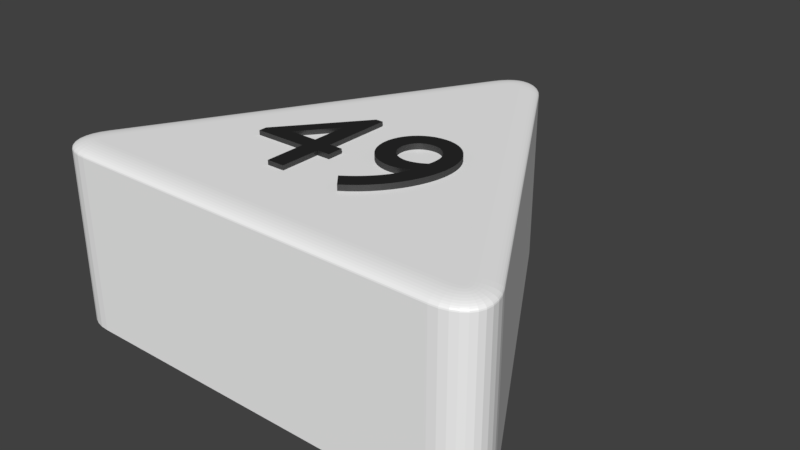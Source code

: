 # Source: dreieck_49_weiss.blend  (saved by Blender 2.79.0; exported with 4.5.12 LTS)
import bpy
from mathutils import Matrix  # noqa: F401  (used for matrix-valued properties, if any)

bpy.ops.wm.read_factory_settings(use_empty=True)
scene = bpy.context.scene
scene.name = 'Scene'

# ---- collections
col_collection_1 = bpy.data.collections.new('Collection 1'); scene.collection.children.link(col_collection_1)

# ---- materials (node trees are filled in below, after node groups)
mat_material_002 = bpy.data.materials.new('Material.002')
mat_material_002.alpha_threshold = 0.0
mat_material_002.roughness = 0.5
mat_material_001 = bpy.data.materials.new('Material.001')
mat_material_001.alpha_threshold = 0.0
mat_material_001.roughness = 0.5
mat_material_004 = bpy.data.materials.new('Material.004')
mat_material_004.alpha_threshold = 0.0
mat_material_004.roughness = 0.5

# ---- material node trees
mat_material_002.use_nodes = True; mat_material_002.node_tree.nodes.clear()
_N = mat_material_002.node_tree.nodes; _L = mat_material_002.node_tree.links
n0 = _N.new('ShaderNodeBsdfDiffuse'); n0.name = 'Diffuse BSDF'; n0.location = (10, 300)
n0.inputs[0].default_value = (1.0, 1.0, 1.0, 1.0)
n1 = _N.new('ShaderNodeOutputMaterial'); n1.name = 'Material Output'; n1.location = (383, 229)
n2 = _N.new('ShaderNodeBsdfAnisotropic'); n2.name = 'Glossy BSDF'; n2.location = (9, 167)
n2.distribution = 'GGX'
n2.inputs[1].default_value = 0.4472
n3 = _N.new('ShaderNodeMixShader'); n3.name = 'Mix Shader'; n3.location = (208, 244)
n3.inputs[0].default_value = 0.1
_L.new(n0.outputs[0], n3.inputs[1])
_L.new(n2.outputs[0], n3.inputs[2])
_L.new(n3.outputs[0], n1.inputs[0])
n1.is_active_output = True
mat_material_001.use_nodes = True; mat_material_001.node_tree.nodes.clear()
_N = mat_material_001.node_tree.nodes; _L = mat_material_001.node_tree.links
n0 = _N.new('ShaderNodeBsdfDiffuse'); n0.name = 'Diffuse BSDF'; n0.location = (-11, 313)
n0.inputs[0].default_value = (0.01298, 0.01298, 0.01298, 1.0)
n1 = _N.new('ShaderNodeOutputMaterial'); n1.name = 'Material Output'; n1.location = (543, 333)
n2 = _N.new('ShaderNodeMixShader'); n2.name = 'Mix Shader'; n2.location = (323, 311)
n2.inputs[0].default_value = 0.1
n3 = _N.new('ShaderNodeBsdfAnisotropic'); n3.name = 'Glossy BSDF'; n3.location = (-12, 164)
n3.distribution = 'GGX'
n3.inputs[1].default_value = 0.4472
_L.new(n0.outputs[0], n2.inputs[1])
_L.new(n2.outputs[0], n1.inputs[0])
_L.new(n3.outputs[0], n2.inputs[2])
n1.is_active_output = True
mat_material_004.use_nodes = True; mat_material_004.node_tree.nodes.clear()
_N = mat_material_004.node_tree.nodes; _L = mat_material_004.node_tree.links
n0 = _N.new('ShaderNodeBsdfDiffuse'); n0.name = 'Diffuse BSDF'; n0.location = (10, 300)
n0.inputs[0].default_value = (0.01298, 0.01298, 0.01298, 1.0)
n1 = _N.new('ShaderNodeOutputMaterial'); n1.name = 'Material Output'; n1.location = (383, 229)
n2 = _N.new('ShaderNodeBsdfAnisotropic'); n2.name = 'Glossy BSDF'; n2.location = (9, 167)
n2.distribution = 'GGX'
n2.inputs[1].default_value = 0.4472
n3 = _N.new('ShaderNodeMixShader'); n3.name = 'Mix Shader'; n3.location = (208, 244)
n3.inputs[0].default_value = 0.1
_L.new(n0.outputs[0], n3.inputs[1])
_L.new(n2.outputs[0], n3.inputs[2])
_L.new(n3.outputs[0], n1.inputs[0])
n1.is_active_output = True

# ---- world
world_world = bpy.data.worlds.new('World'); scene.world = world_world
world_world.color = (0.05088, 0.05088, 0.05088)
world_world.use_sun_shadow = False
world_world.sun_shadow_jitter_overblur = 0.0
world_world.cycles.sampling_method = 'MANUAL'

# ---- meshes
me_cylinder = bpy.data.meshes.new('Cylinder')
me_cylinder.from_pydata([(-0.1, 0.8268, -1.0), (0.1, 0.8268, -1.0), (-0.08313, 0.8518, -1.0), (-0.0642, 0.8718, -1.0), (-0.0437, 0.8866, -1.0), (-0.02212, 0.8955, -1.0), (-7.451e-09, 0.8985, -1.0), (0.02212, 0.8955, -1.0), (0.0437, 0.8866, -1.0), (0.0642, 0.8718, -1.0), (0.08313, 0.8518, -1.0), (0.766, -0.3268, -1.0), (0.666, -0.5, -1.0), (0.7792, -0.3539, -1.0), (0.7871, -0.3803, -1.0), (0.7896, -0.4054, -1.0), (0.7866, -0.4286, -1.0), (0.7782, -0.4493, -1.0), (0.7645, -0.4669, -1.0), (0.7459, -0.4811, -1.0), (0.7229, -0.4915, -1.0), (0.6961, -0.4979, -1.0), (-0.666, -0.5, -1.0), (-0.766, -0.3268, -1.0), (-0.6961, -0.4979, -1.0), (-0.7229, -0.4915, -1.0), (-0.7459, -0.4811, -1.0), (-0.7645, -0.4669, -1.0), (-0.7782, -0.4493, -1.0), (-0.7866, -0.4286, -1.0), (-0.7896, -0.4054, -1.0), (-0.7871, -0.3803, -1.0), (-0.7792, -0.3539, -1.0), (0.03214, 0.7843, 1.0), (0.1, 0.8268, 0.92), (0.04275, 0.791, 0.999), (0.05311, 0.7975, 0.9961), (0.06295, 0.8036, 0.9913), (0.07203, 0.8093, 0.9847), (0.08012, 0.8144, 0.9766), (0.08704, 0.8187, 0.967), (0.0926, 0.8222, 0.9563), (0.09668, 0.8247, 0.9447), (0.09916, 0.8263, 0.9325), (-0.03214, 0.7843, 1.0), (-0.1, 0.8268, 0.92), (-0.04275, 0.791, 0.999), (-0.05311, 0.7975, 0.9961), (-0.06295, 0.8036, 0.9913), (-0.07203, 0.8093, 0.9847), (-0.08012, 0.8144, 0.9766), (-0.08704, 0.8187, 0.967), (-0.0926, 0.8222, 0.9563), (-0.09668, 0.8247, 0.9447), (-0.09916, 0.8263, 0.9325), (0.02047, 0.8016, 1.0), (0.08313, 0.8518, 0.92), (0.03027, 0.8094, 0.999), (0.03983, 0.8171, 0.9961), (0.04891, 0.8244, 0.9913), (0.0573, 0.8311, 0.9847), (0.06477, 0.8371, 0.9766), (0.07116, 0.8422, 0.967), (0.0763, 0.8463, 0.9563), (0.08006, 0.8493, 0.9447), (0.08235, 0.8511, 0.9325), (0.01128, 0.8113, 1.0), (0.0642, 0.8718, 0.92), (0.01956, 0.8208, 0.999), (0.02764, 0.83, 0.9961), (0.03531, 0.8388, 0.9913), (0.04239, 0.8469, 0.9847), (0.0487, 0.8541, 0.9766), (0.0541, 0.8603, 0.967), (0.05844, 0.8652, 0.9563), (0.06161, 0.8689, 0.9447), (0.06355, 0.8711, 0.9325), (0.004518, 0.8162, 1.0), (0.0437, 0.8866, 0.92), (0.01065, 0.8272, 0.999), (0.01663, 0.8379, 0.9961), (0.02231, 0.8481, 0.9913), (0.02755, 0.8576, 0.9847), (0.03222, 0.8659, 0.9766), (0.03622, 0.8731, 0.967), (0.03943, 0.8789, 0.9563), (0.04178, 0.8831, 0.9447), (0.04322, 0.8857, 0.9325), (0.001011, 0.8177, 1.0), (0.02212, 0.8955, 0.92), (0.004314, 0.8298, 0.999), (0.007535, 0.8417, 0.9961), (0.0106, 0.853, 0.9913), (0.01342, 0.8634, 0.9847), (0.01594, 0.8727, 0.9766), (0.01809, 0.8807, 0.967), (0.01982, 0.887, 0.9563), (0.02109, 0.8917, 0.9447), (0.02186, 0.8946, 0.9325), (-1.397e-08, 0.8178, 1.0), (-7.451e-09, 0.8985, 0.92), (-1.298e-08, 0.8304, 0.999), (-1.199e-08, 0.8427, 0.9961), (-1.106e-08, 0.8545, 0.9913), (-1.024e-08, 0.8653, 0.9847), (-9.313e-09, 0.8749, 0.9766), (-8.615e-09, 0.8831, 0.967), (-8.149e-09, 0.8897, 0.9563), (-7.8e-09, 0.8946, 0.9447), (-7.567e-09, 0.8975, 0.9325), (-0.001011, 0.8177, 1.0), (-0.02212, 0.8955, 0.92), (-0.004314, 0.8298, 0.999), (-0.007535, 0.8417, 0.9961), (-0.0106, 0.853, 0.9913), (-0.01342, 0.8634, 0.9847), (-0.01594, 0.8727, 0.9766), (-0.01809, 0.8807, 0.967), (-0.01982, 0.887, 0.9563), (-0.02109, 0.8917, 0.9447), (-0.02186, 0.8946, 0.9325), (-0.004518, 0.8162, 1.0), (-0.0437, 0.8866, 0.92), (-0.01065, 0.8272, 0.999), (-0.01663, 0.8379, 0.9961), (-0.02231, 0.8481, 0.9913), (-0.02755, 0.8576, 0.9847), (-0.03222, 0.8659, 0.9766), (-0.03622, 0.8731, 0.967), (-0.03943, 0.8789, 0.9563), (-0.04178, 0.8831, 0.9447), (-0.04322, 0.8857, 0.9325), (-0.01128, 0.8113, 1.0), (-0.0642, 0.8718, 0.92), (-0.01956, 0.8208, 0.999), (-0.02764, 0.83, 0.9961), (-0.03531, 0.8388, 0.9913), (-0.04239, 0.8469, 0.9847), (-0.0487, 0.8541, 0.9766), (-0.0541, 0.8603, 0.967), (-0.05844, 0.8652, 0.9563), (-0.06161, 0.8689, 0.9447), (-0.06355, 0.8711, 0.9325), (-0.02047, 0.8016, 1.0), (-0.08313, 0.8518, 0.92), (-0.03027, 0.8094, 0.999), (-0.03983, 0.8171, 0.9961), (-0.04891, 0.8244, 0.9913), (-0.0573, 0.8311, 0.9847), (-0.06477, 0.8371, 0.9766), (-0.07116, 0.8422, 0.967), (-0.0763, 0.8463, 0.9563), (-0.08006, 0.8493, 0.9447), (-0.08235, 0.8511, 0.9325), (0.6632, -0.42, 1.0), (0.666, -0.5, 0.92), (0.6636, -0.4325, 0.999), (0.6641, -0.4447, 0.9961), (0.6645, -0.4563, 0.9913), (0.6649, -0.467, 0.9847), (0.6652, -0.4766, 0.9766), (0.6655, -0.4847, 0.967), (0.6657, -0.4913, 0.9563), (0.6659, -0.4961, 0.9447), (0.666, -0.499, 0.9325), (0.6953, -0.3643, 1.0), (0.766, -0.3268, 0.92), (0.7064, -0.3585, 0.999), (0.7172, -0.3527, 0.9961), (0.7274, -0.3473, 0.9913), (0.7369, -0.3423, 0.9847), (0.7453, -0.3378, 0.9766), (0.7525, -0.334, 0.967), (0.7583, -0.3309, 0.9563), (0.7626, -0.3286, 0.9447), (0.7652, -0.3273, 0.9325), (0.684, -0.4185, 1.0), (0.6961, -0.4979, 0.92), (0.6859, -0.4309, 0.999), (0.6877, -0.443, 0.9961), (0.6895, -0.4545, 0.9913), (0.6911, -0.4652, 0.9847), (0.6925, -0.4746, 0.9766), (0.6938, -0.4827, 0.967), (0.6948, -0.4892, 0.9563), (0.6955, -0.494, 0.9447), (0.6959, -0.4969, 0.9325), (0.697, -0.4154, 1.0), (0.7229, -0.4915, 0.92), (0.7011, -0.4273, 0.999), (0.705, -0.439, 0.9961), (0.7088, -0.45, 0.9913), (0.7122, -0.4602, 0.9847), (0.7153, -0.4692, 0.9766), (0.718, -0.477, 0.967), (0.7201, -0.4832, 0.9563), (0.7217, -0.4878, 0.9447), (0.7226, -0.4906, 0.9325), (0.7046, -0.412, 1.0), (0.7459, -0.4811, 0.92), (0.7111, -0.4228, 0.999), (0.7174, -0.4334, 0.9961), (0.7234, -0.4434, 0.9913), (0.7289, -0.4526, 0.9847), (0.7338, -0.4609, 0.9766), (0.738, -0.4679, 0.967), (0.7414, -0.4736, 0.9563), (0.7439, -0.4777, 0.9447), (0.7454, -0.4803, 0.9325), (0.7076, -0.4097, 1.0), (0.7645, -0.4669, 0.92), (0.7165, -0.4187, 0.999), (0.7252, -0.4274, 0.9961), (0.7334, -0.4357, 0.9913), (0.741, -0.4433, 0.9847), (0.7478, -0.4502, 0.9766), (0.7536, -0.456, 0.967), (0.7583, -0.4607, 0.9563), (0.7617, -0.4641, 0.9447), (0.7638, -0.4662, 0.9325), (0.7082, -0.4089, 1.0), (0.7782, -0.4493, 0.92), (0.7192, -0.4152, 0.999), (0.7298, -0.4214, 0.9961), (0.74, -0.4272, 0.9913), (0.7493, -0.4326, 0.9847), (0.7577, -0.4374, 0.9766), (0.7648, -0.4416, 0.967), (0.7705, -0.4449, 0.9563), (0.7747, -0.4473, 0.9447), (0.7773, -0.4488, 0.9325), (0.7086, -0.408, 1.0), (0.7866, -0.4286, 0.92), (0.7208, -0.4112, 0.999), (0.7327, -0.4143, 0.9961), (0.744, -0.4173, 0.9913), (0.7545, -0.4201, 0.9847), (0.7638, -0.4226, 0.9766), (0.7717, -0.4247, 0.967), (0.7781, -0.4264, 0.9563), (0.7828, -0.4276, 0.9447), (0.7856, -0.4283, 0.9325), (0.7091, -0.4042, 1.0), (0.7896, -0.4054, 0.92), (0.7217, -0.4044, 0.999), (0.734, -0.4046, 0.9961), (0.7457, -0.4048, 0.9913), (0.7564, -0.4049, 0.9847), (0.766, -0.4051, 0.9766), (0.7742, -0.4052, 0.967), (0.7809, -0.4053, 0.9563), (0.7857, -0.4054, 0.9447), (0.7886, -0.4054, 0.9325), (0.7083, -0.3959, 1.0), (0.7871, -0.3803, 0.92), (0.7206, -0.3935, 0.999), (0.7327, -0.3911, 0.9961), (0.7441, -0.3888, 0.9913), (0.7546, -0.3867, 0.9847), (0.764, -0.3849, 0.9766), (0.7721, -0.3833, 0.967), (0.7785, -0.382, 0.9563), (0.7833, -0.3811, 0.9447), (0.7862, -0.3805, 0.9325), (0.7044, -0.3831, 1.0), (0.7792, -0.3539, 0.92), (0.7161, -0.3785, 0.999), (0.7275, -0.3741, 0.9961), (0.7384, -0.3698, 0.9913), (0.7484, -0.3659, 0.9847), (0.7573, -0.3624, 0.9766), (0.7649, -0.3595, 0.967), (0.7711, -0.3571, 0.9563), (0.7755, -0.3553, 0.9447), (0.7783, -0.3542, 0.9325), (-0.6953, -0.3643, 1.0), (-0.766, -0.3268, 0.92), (-0.7064, -0.3585, 0.999), (-0.7172, -0.3527, 0.9961), (-0.7274, -0.3473, 0.9913), (-0.7369, -0.3423, 0.9847), (-0.7453, -0.3378, 0.9766), (-0.7525, -0.334, 0.967), (-0.7583, -0.3309, 0.9563), (-0.7626, -0.3286, 0.9447), (-0.7652, -0.3273, 0.9325), (-0.6632, -0.42, 1.0), (-0.666, -0.5, 0.92), (-0.6636, -0.4325, 0.999), (-0.6641, -0.4447, 0.9961), (-0.6645, -0.4563, 0.9913), (-0.6649, -0.467, 0.9847), (-0.6652, -0.4766, 0.9766), (-0.6655, -0.4847, 0.967), (-0.6657, -0.4913, 0.9563), (-0.6659, -0.4961, 0.9447), (-0.666, -0.499, 0.9325), (-0.7044, -0.3831, 1.0), (-0.7792, -0.3539, 0.92), (-0.7161, -0.3785, 0.999), (-0.7275, -0.3741, 0.9961), (-0.7384, -0.3698, 0.9913), (-0.7484, -0.3659, 0.9847), (-0.7573, -0.3624, 0.9766), (-0.7649, -0.3595, 0.967), (-0.7711, -0.3571, 0.9563), (-0.7755, -0.3553, 0.9447), (-0.7783, -0.3542, 0.9325), (-0.7083, -0.3959, 1.0), (-0.7871, -0.3803, 0.92), (-0.7206, -0.3935, 0.999), (-0.7327, -0.3911, 0.9961), (-0.7441, -0.3888, 0.9913), (-0.7546, -0.3867, 0.9847), (-0.764, -0.3849, 0.9766), (-0.7721, -0.3833, 0.967), (-0.7785, -0.382, 0.9563), (-0.7833, -0.3811, 0.9447), (-0.7862, -0.3805, 0.9325), (-0.7091, -0.4042, 1.0), (-0.7896, -0.4054, 0.92), (-0.7217, -0.4044, 0.999), (-0.734, -0.4046, 0.9961), (-0.7457, -0.4048, 0.9913), (-0.7564, -0.4049, 0.9847), (-0.766, -0.4051, 0.9766), (-0.7742, -0.4052, 0.967), (-0.7809, -0.4053, 0.9563), (-0.7857, -0.4054, 0.9447), (-0.7886, -0.4054, 0.9325), (-0.7086, -0.408, 1.0), (-0.7866, -0.4286, 0.92), (-0.7208, -0.4112, 0.999), (-0.7327, -0.4143, 0.9961), (-0.744, -0.4173, 0.9913), (-0.7545, -0.4201, 0.9847), (-0.7638, -0.4226, 0.9766), (-0.7717, -0.4247, 0.967), (-0.7781, -0.4264, 0.9563), (-0.7828, -0.4276, 0.9447), (-0.7856, -0.4283, 0.9325), (-0.7082, -0.4089, 1.0), (-0.7782, -0.4493, 0.92), (-0.7192, -0.4152, 0.999), (-0.7298, -0.4214, 0.9961), (-0.74, -0.4272, 0.9913), (-0.7493, -0.4326, 0.9847), (-0.7577, -0.4374, 0.9766), (-0.7648, -0.4416, 0.967), (-0.7705, -0.4449, 0.9563), (-0.7747, -0.4473, 0.9447), (-0.7773, -0.4488, 0.9325), (-0.7076, -0.4097, 1.0), (-0.7645, -0.4669, 0.92), (-0.7165, -0.4187, 0.999), (-0.7252, -0.4274, 0.9961), (-0.7334, -0.4357, 0.9913), (-0.741, -0.4433, 0.9847), (-0.7478, -0.4502, 0.9766), (-0.7536, -0.456, 0.967), (-0.7583, -0.4607, 0.9563), (-0.7617, -0.4641, 0.9447), (-0.7638, -0.4662, 0.9325), (-0.7046, -0.412, 1.0), (-0.7459, -0.4811, 0.92), (-0.7111, -0.4228, 0.999), (-0.7174, -0.4334, 0.9961), (-0.7234, -0.4434, 0.9913), (-0.7289, -0.4526, 0.9847), (-0.7338, -0.4609, 0.9766), (-0.738, -0.4679, 0.967), (-0.7414, -0.4736, 0.9563), (-0.7439, -0.4777, 0.9447), (-0.7454, -0.4803, 0.9325), (-0.697, -0.4154, 1.0), (-0.7229, -0.4915, 0.92), (-0.7011, -0.4273, 0.999), (-0.705, -0.439, 0.9961), (-0.7088, -0.45, 0.9913), (-0.7122, -0.4602, 0.9847), (-0.7153, -0.4692, 0.9766), (-0.718, -0.477, 0.967), (-0.7201, -0.4832, 0.9563), (-0.7217, -0.4878, 0.9447), (-0.7226, -0.4906, 0.9325), (-0.684, -0.4185, 1.0), (-0.6961, -0.4979, 0.92), (-0.6859, -0.4309, 0.999), (-0.6877, -0.443, 0.9961), (-0.6895, -0.4545, 0.9913), (-0.6911, -0.4652, 0.9847), (-0.6925, -0.4746, 0.9766), (-0.6938, -0.4827, 0.967), (-0.6948, -0.4892, 0.9563), (-0.6955, -0.494, 0.9447), (-0.6959, -0.4969, 0.9325), (0.1197, -0.2178, 1.062), (0.1446, -0.2009, 1.062), (0.1682, -0.1819, 1.062), (0.1903, -0.1611, 1.062), (0.2107, -0.1385, 1.062), (0.2292, -0.1146, 1.062), (0.2458, -0.08952, 1.062), (0.2602, -0.06356, 1.062), (0.2723, -0.03695, 1.062), (0.282, -0.00995, 1.062), (0.2892, 0.01719, 1.062), (0.2935, 0.04422, 1.062), (0.295, 0.07088, 1.062), (0.2938, 0.09324, 1.062), (0.2904, 0.1145, 1.062), (0.2847, 0.1344, 1.062), (0.277, 0.1529, 1.062), (0.2673, 0.1698, 1.062), (0.2558, 0.1849, 1.062), (0.2427, 0.1981, 1.062), (0.228, 0.2093, 1.062), (0.2119, 0.2182, 1.062), (0.1944, 0.2248, 1.062), (0.1758, 0.2289, 1.062), (0.1562, 0.2302, 1.062), (0.1366, 0.2289, 1.062), (0.1183, 0.2252, 1.062), (0.1013, 0.2191, 1.062), (0.08581, 0.2111, 1.062), (0.07179, 0.2012, 1.062), (0.05936, 0.1898, 1.062), (0.04861, 0.1771, 1.062), (0.03963, 0.1632, 1.062), (0.0325, 0.1484, 1.062), (0.0273, 0.133, 1.062), (0.02412, 0.1171, 1.062), (0.02304, 0.101, 1.062), (0.02415, 0.08353, 1.062), (0.02739, 0.06686, 1.062), (0.03262, 0.05109, 1.062), (0.0397, 0.03637, 1.062), (0.0485, 0.02284, 1.062), (0.05888, 0.01064, 1.062), (0.0707, -7.595e-05, 1.062), (0.08382, -0.009167, 1.062), (0.0981, -0.01649, 1.062), (0.1134, -0.0219, 1.062), (0.1296, -0.02525, 1.062), (0.1466, -0.0264, 1.062), (0.1524, -0.02625, 1.062), (0.1583, -0.02583, 1.062), (0.1642, -0.02512, 1.062), (0.1701, -0.02415, 1.062), (0.176, -0.02292, 1.062), (0.1819, -0.02144, 1.062), (0.1877, -0.01972, 1.062), (0.1934, -0.01777, 1.062), (0.1989, -0.0156, 1.062), (0.2043, -0.01321, 1.062), (0.2095, -0.01063, 1.062), (0.2144, -0.00784, 1.062), (0.2106, -0.02171, 1.062), (0.2054, -0.03575, 1.062), (0.1988, -0.04991, 1.062), (0.1908, -0.06411, 1.062), (0.1815, -0.0783, 1.062), (0.1709, -0.0924, 1.062), (0.159, -0.1064, 1.062), (0.1458, -0.1201, 1.062), (0.1314, -0.1336, 1.062), (0.1159, -0.1467, 1.062), (0.09913, -0.1594, 1.062), (0.08128, -0.1717, 1.062), (0.08576, 0.1016, 1.062), (0.08638, 0.1114, 1.062), (0.08818, 0.1207, 1.062), (0.09111, 0.1294, 1.062), (0.0951, 0.1374, 1.062), (0.1001, 0.1447, 1.062), (0.106, 0.1513, 1.062), (0.1128, 0.157, 1.062), (0.1204, 0.1618, 1.062), (0.1287, 0.1656, 1.062), (0.1377, 0.1684, 1.062), (0.1473, 0.1701, 1.062), (0.1574, 0.1707, 1.062), (0.1673, 0.17, 1.062), (0.1768, 0.1678, 1.062), (0.1859, 0.1644, 1.062), (0.1943, 0.1597, 1.062), (0.202, 0.1539, 1.062), (0.209, 0.1472, 1.062), (0.2152, 0.1396, 1.062), (0.2204, 0.1312, 1.062), (0.2247, 0.1221, 1.062), (0.2278, 0.1125, 1.062), (0.2297, 0.1024, 1.062), (0.2304, 0.092, 1.062), (0.2304, 0.08932, 1.062), (0.2304, 0.08668, 1.062), (0.2304, 0.08407, 1.062), (0.2303, 0.08145, 1.062), (0.2302, 0.0788, 1.062), (0.23, 0.07608, 1.062), (0.2298, 0.07327, 1.062), (0.2295, 0.07033, 1.062), (0.2291, 0.06725, 1.062), (0.2285, 0.06399, 1.062), (0.2279, 0.06051, 1.062), (0.2272, 0.0568, 1.062), (0.2213, 0.05284, 1.062), (0.2153, 0.04927, 1.062), (0.2093, 0.04608, 1.062), (0.2034, 0.04327, 1.062), (0.1975, 0.04081, 1.062), (0.1917, 0.03872, 1.062), (0.186, 0.03697, 1.062), (0.1804, 0.03556, 1.062), (0.175, 0.03448, 1.062), (0.1698, 0.03372, 1.062), (0.1648, 0.03327, 1.062), (0.16, 0.03312, 1.062), (0.1499, 0.03375, 1.062), (0.1403, 0.03557, 1.062), (0.1311, 0.03851, 1.062), (0.1225, 0.04248, 1.062), (0.1147, 0.04741, 1.062), (0.1075, 0.0532, 1.062), (0.1012, 0.05978, 1.062), (0.09591, 0.06706, 1.062), (0.0916, 0.07497, 1.062), (0.08841, 0.08342, 1.062), (0.08644, 0.09232, 1.062), (0.1197, -0.2178, 0.9375), (0.1446, -0.2009, 0.9375), (0.1682, -0.1819, 0.9375), (0.1903, -0.1611, 0.9375), (0.2107, -0.1385, 0.9375), (0.2292, -0.1146, 0.9375), (0.2458, -0.08952, 0.9375), (0.2602, -0.06356, 0.9375), (0.2723, -0.03695, 0.9375), (0.282, -0.00995, 0.9375), (0.2892, 0.01719, 0.9375), (0.2935, 0.04422, 0.9375), (0.295, 0.07088, 0.9375), (0.2938, 0.09324, 0.9375), (0.2904, 0.1145, 0.9375), (0.2847, 0.1344, 0.9375), (0.277, 0.1529, 0.9375), (0.2673, 0.1698, 0.9375), (0.2558, 0.1849, 0.9375), (0.2427, 0.1981, 0.9375), (0.228, 0.2093, 0.9375), (0.2119, 0.2182, 0.9375), (0.1944, 0.2248, 0.9375), (0.1758, 0.2289, 0.9375), (0.1562, 0.2302, 0.9375), (0.1366, 0.2289, 0.9375), (0.1183, 0.2252, 0.9375), (0.1013, 0.2191, 0.9375), (0.08581, 0.2111, 0.9375), (0.07179, 0.2012, 0.9375), (0.05936, 0.1898, 0.9375), (0.04861, 0.1771, 0.9375), (0.03963, 0.1632, 0.9375), (0.0325, 0.1484, 0.9375), (0.0273, 0.133, 0.9375), (0.02412, 0.1171, 0.9375), (0.02304, 0.101, 0.9375), (0.02415, 0.08353, 0.9375), (0.02739, 0.06686, 0.9375), (0.03262, 0.05109, 0.9375), (0.0397, 0.03637, 0.9375), (0.0485, 0.02284, 0.9375), (0.05888, 0.01064, 0.9375), (0.0707, -7.595e-05, 0.9375), (0.08382, -0.009167, 0.9375), (0.0981, -0.01649, 0.9375), (0.1134, -0.0219, 0.9375), (0.1296, -0.02525, 0.9375), (0.1466, -0.0264, 0.9375), (0.1524, -0.02625, 0.9375), (0.1583, -0.02583, 0.9375), (0.1642, -0.02512, 0.9375), (0.1701, -0.02415, 0.9375), (0.176, -0.02292, 0.9375), (0.1819, -0.02144, 0.9375), (0.1877, -0.01972, 0.9375), (0.1934, -0.01777, 0.9375), (0.1989, -0.0156, 0.9375), (0.2043, -0.01321, 0.9375), (0.2095, -0.01063, 0.9375), (0.2144, -0.00784, 0.9375), (0.2106, -0.02171, 0.9375), (0.2054, -0.03575, 0.9375), (0.1988, -0.04991, 0.9375), (0.1908, -0.06411, 0.9375), (0.1815, -0.0783, 0.9375), (0.1709, -0.0924, 0.9375), (0.159, -0.1064, 0.9375), (0.1458, -0.1201, 0.9375), (0.1314, -0.1336, 0.9375), (0.1159, -0.1467, 0.9375), (0.09913, -0.1594, 0.9375), (0.08128, -0.1717, 0.9375), (0.08576, 0.1016, 0.9375), (0.08638, 0.1114, 0.9375), (0.08818, 0.1207, 0.9375), (0.09111, 0.1294, 0.9375), (0.0951, 0.1374, 0.9375), (0.1001, 0.1447, 0.9375), (0.106, 0.1513, 0.9375), (0.1128, 0.157, 0.9375), (0.1204, 0.1618, 0.9375), (0.1287, 0.1656, 0.9375), (0.1377, 0.1684, 0.9375), (0.1473, 0.1701, 0.9375), (0.1574, 0.1707, 0.9375), (0.1673, 0.17, 0.9375), (0.1768, 0.1678, 0.9375), (0.1859, 0.1644, 0.9375), (0.1943, 0.1597, 0.9375), (0.202, 0.1539, 0.9375), (0.209, 0.1472, 0.9375), (0.2152, 0.1396, 0.9375), (0.2204, 0.1312, 0.9375), (0.2247, 0.1221, 0.9375), (0.2278, 0.1125, 0.9375), (0.2297, 0.1024, 0.9375), (0.2304, 0.092, 0.9375), (0.2304, 0.08932, 0.9375), (0.2304, 0.08668, 0.9375), (0.2304, 0.08407, 0.9375), (0.2303, 0.08145, 0.9375), (0.2302, 0.0788, 0.9375), (0.23, 0.07608, 0.9375), (0.2298, 0.07327, 0.9375), (0.2295, 0.07033, 0.9375), (0.2291, 0.06725, 0.9375), (0.2285, 0.06399, 0.9375), (0.2279, 0.06051, 0.9375), (0.2272, 0.0568, 0.9375), (0.2213, 0.05284, 0.9375), (0.2153, 0.04927, 0.9375), (0.2093, 0.04608, 0.9375), (0.2034, 0.04327, 0.9375), (0.1975, 0.04081, 0.9375), (0.1917, 0.03872, 0.9375), (0.186, 0.03697, 0.9375), (0.1804, 0.03556, 0.9375), (0.175, 0.03448, 0.9375), (0.1698, 0.03372, 0.9375), (0.1648, 0.03327, 0.9375), (0.16, 0.03312, 0.9375), (0.1499, 0.03375, 0.9375), (0.1403, 0.03557, 0.9375), (0.1311, 0.03851, 0.9375), (0.1225, 0.04248, 0.9375), (0.1147, 0.04741, 0.9375), (0.1075, 0.0532, 0.9375), (0.1012, 0.05978, 0.9375), (0.09591, 0.06706, 0.9375), (0.0916, 0.07497, 0.9375), (0.08841, 0.08342, 0.9375), (0.08644, 0.09232, 0.9375), (-0.09364, 0.226, 1.05), (-0.1205, 0.226, 1.05), (-0.3413, -0.04405, 1.05), (-0.3413, -0.07285, 1.05), (-0.1564, -0.07285, 1.05), (-0.1564, -0.2162, 1.05), (-0.09364, -0.2162, 1.05), (-0.09364, -0.07285, 1.05), (-0.04692, -0.07285, 1.05), (-0.04692, -0.01653, 1.05), (-0.09364, -0.01653, 1.05), (-0.1576, 0.1076, 1.05), (-0.1564, 0.1076, 1.05), (-0.1564, -0.01653, 1.05), (-0.2575, -0.01653, 1.05), (-0.09364, 0.226, 0.95), (-0.1205, 0.226, 0.95), (-0.3413, -0.04405, 0.95), (-0.3413, -0.07285, 0.95), (-0.1564, -0.07285, 0.95), (-0.1564, -0.2162, 0.95), (-0.09364, -0.2162, 0.95), (-0.09364, -0.07285, 0.95), (-0.04692, -0.07285, 0.95), (-0.04692, -0.01653, 0.95), (-0.09364, -0.01653, 0.95), (-0.1576, 0.1076, 0.95), (-0.1564, 0.1076, 0.95), (-0.1564, -0.01653, 0.95), (-0.2575, -0.01653, 0.95)], [], [(9, 67, 56, 10), (265, 13, 11, 166), (0, 45, 144, 2), (154, 176, 187, 198, 209, 220, 231, 242, 253, 264, 165, 33, 55, 66, 77, 88, 99, 110, 121, 132, 143, 44, 275, 297, 308, 319, 330, 341, 352, 363, 374, 385, 286), (23, 276, 45, 0), (155, 12, 21, 177), (2, 144, 133, 3), (3, 133, 122, 4), (4, 122, 111, 5), (5, 111, 100, 6), (6, 100, 89, 7), (7, 89, 78, 8), (8, 78, 67, 9), (1, 34, 166, 11), (12, 155, 287, 22), (188, 20, 19, 199), (199, 19, 18, 210), (210, 18, 17, 221), (221, 17, 16, 232), (232, 16, 15, 243), (243, 15, 14, 254), (254, 14, 13, 265), (276, 23, 32, 298), (177, 21, 20, 188), (386, 24, 22, 287), (309, 31, 30, 320), (320, 30, 29, 331), (331, 29, 28, 342), (342, 28, 27, 353), (353, 27, 26, 364), (364, 26, 25, 375), (375, 25, 24, 386), (298, 32, 31, 309), (0, 2, 3, 4, 5, 6, 7, 8, 9, 10, 1, 11, 13, 14, 15, 16, 17, 18, 19, 20, 21, 12, 22, 24, 25, 26, 27, 28, 29, 30, 31, 32, 23), (44, 143, 145, 46), (46, 145, 146, 47), (47, 146, 147, 48), (48, 147, 148, 49), (49, 148, 149, 50), (50, 149, 150, 51), (51, 150, 151, 52), (52, 151, 152, 53), (53, 152, 153, 54), (54, 153, 144, 45), (143, 132, 134, 145), (145, 134, 135, 146), (146, 135, 136, 147), (147, 136, 137, 148), (148, 137, 138, 149), (149, 138, 139, 150), (150, 139, 140, 151), (151, 140, 141, 152), (152, 141, 142, 153), (153, 142, 133, 144), (132, 121, 123, 134), (134, 123, 124, 135), (135, 124, 125, 136), (136, 125, 126, 137), (137, 126, 127, 138), (138, 127, 128, 139), (139, 128, 129, 140), (140, 129, 130, 141), (141, 130, 131, 142), (142, 131, 122, 133), (121, 110, 112, 123), (123, 112, 113, 124), (124, 113, 114, 125), (125, 114, 115, 126), (126, 115, 116, 127), (127, 116, 117, 128), (128, 117, 118, 129), (129, 118, 119, 130), (130, 119, 120, 131), (131, 120, 111, 122), (110, 99, 101, 112), (112, 101, 102, 113), (113, 102, 103, 114), (114, 103, 104, 115), (115, 104, 105, 116), (116, 105, 106, 117), (117, 106, 107, 118), (118, 107, 108, 119), (119, 108, 109, 120), (120, 109, 100, 111), (99, 88, 90, 101), (101, 90, 91, 102), (102, 91, 92, 103), (103, 92, 93, 104), (104, 93, 94, 105), (105, 94, 95, 106), (106, 95, 96, 107), (107, 96, 97, 108), (108, 97, 98, 109), (109, 98, 89, 100), (88, 77, 79, 90), (90, 79, 80, 91), (91, 80, 81, 92), (92, 81, 82, 93), (93, 82, 83, 94), (94, 83, 84, 95), (95, 84, 85, 96), (96, 85, 86, 97), (97, 86, 87, 98), (98, 87, 78, 89), (77, 66, 68, 79), (79, 68, 69, 80), (80, 69, 70, 81), (81, 70, 71, 82), (82, 71, 72, 83), (83, 72, 73, 84), (84, 73, 74, 85), (85, 74, 75, 86), (86, 75, 76, 87), (87, 76, 67, 78), (66, 55, 57, 68), (68, 57, 58, 69), (69, 58, 59, 70), (70, 59, 60, 71), (71, 60, 61, 72), (72, 61, 62, 73), (73, 62, 63, 74), (74, 63, 64, 75), (75, 64, 65, 76), (76, 65, 56, 67), (55, 33, 35, 57), (57, 35, 36, 58), (58, 36, 37, 59), (59, 37, 38, 60), (60, 38, 39, 61), (61, 39, 40, 62), (62, 40, 41, 63), (63, 41, 42, 64), (64, 42, 43, 65), (65, 43, 34, 56), (176, 154, 156, 178), (178, 156, 157, 179), (179, 157, 158, 180), (180, 158, 159, 181), (181, 159, 160, 182), (182, 160, 161, 183), (183, 161, 162, 184), (184, 162, 163, 185), (185, 163, 164, 186), (186, 164, 155, 177), (187, 176, 178, 189), (189, 178, 179, 190), (190, 179, 180, 191), (191, 180, 181, 192), (192, 181, 182, 193), (193, 182, 183, 194), (194, 183, 184, 195), (195, 184, 185, 196), (196, 185, 186, 197), (197, 186, 177, 188), (198, 187, 189, 200), (200, 189, 190, 201), (201, 190, 191, 202), (202, 191, 192, 203), (203, 192, 193, 204), (204, 193, 194, 205), (205, 194, 195, 206), (206, 195, 196, 207), (207, 196, 197, 208), (208, 197, 188, 199), (209, 198, 200, 211), (211, 200, 201, 212), (212, 201, 202, 213), (213, 202, 203, 214), (214, 203, 204, 215), (215, 204, 205, 216), (216, 205, 206, 217), (217, 206, 207, 218), (218, 207, 208, 219), (219, 208, 199, 210), (220, 209, 211, 222), (222, 211, 212, 223), (223, 212, 213, 224), (224, 213, 214, 225), (225, 214, 215, 226), (226, 215, 216, 227), (227, 216, 217, 228), (228, 217, 218, 229), (229, 218, 219, 230), (230, 219, 210, 221), (231, 220, 222, 233), (233, 222, 223, 234), (234, 223, 224, 235), (235, 224, 225, 236), (236, 225, 226, 237), (237, 226, 227, 238), (238, 227, 228, 239), (239, 228, 229, 240), (240, 229, 230, 241), (241, 230, 221, 232), (242, 231, 233, 244), (244, 233, 234, 245), (245, 234, 235, 246), (246, 235, 236, 247), (247, 236, 237, 248), (248, 237, 238, 249), (249, 238, 239, 250), (250, 239, 240, 251), (251, 240, 241, 252), (252, 241, 232, 243), (253, 242, 244, 255), (255, 244, 245, 256), (256, 245, 246, 257), (257, 246, 247, 258), (258, 247, 248, 259), (259, 248, 249, 260), (260, 249, 250, 261), (261, 250, 251, 262), (262, 251, 252, 263), (263, 252, 243, 254), (264, 253, 255, 266), (266, 255, 256, 267), (267, 256, 257, 268), (268, 257, 258, 269), (269, 258, 259, 270), (270, 259, 260, 271), (271, 260, 261, 272), (272, 261, 262, 273), (273, 262, 263, 274), (274, 263, 254, 265), (165, 264, 266, 167), (167, 266, 267, 168), (168, 267, 268, 169), (169, 268, 269, 170), (170, 269, 270, 171), (171, 270, 271, 172), (172, 271, 272, 173), (173, 272, 273, 174), (174, 273, 274, 175), (175, 274, 265, 166), (297, 275, 277, 299), (299, 277, 278, 300), (300, 278, 279, 301), (301, 279, 280, 302), (302, 280, 281, 303), (303, 281, 282, 304), (304, 282, 283, 305), (305, 283, 284, 306), (306, 284, 285, 307), (307, 285, 276, 298), (308, 297, 299, 310), (310, 299, 300, 311), (311, 300, 301, 312), (312, 301, 302, 313), (313, 302, 303, 314), (314, 303, 304, 315), (315, 304, 305, 316), (316, 305, 306, 317), (317, 306, 307, 318), (318, 307, 298, 309), (319, 308, 310, 321), (321, 310, 311, 322), (322, 311, 312, 323), (323, 312, 313, 324), (324, 313, 314, 325), (325, 314, 315, 326), (326, 315, 316, 327), (327, 316, 317, 328), (328, 317, 318, 329), (329, 318, 309, 320), (330, 319, 321, 332), (332, 321, 322, 333), (333, 322, 323, 334), (334, 323, 324, 335), (335, 324, 325, 336), (336, 325, 326, 337), (337, 326, 327, 338), (338, 327, 328, 339), (339, 328, 329, 340), (340, 329, 320, 331), (341, 330, 332, 343), (343, 332, 333, 344), (344, 333, 334, 345), (345, 334, 335, 346), (346, 335, 336, 347), (347, 336, 337, 348), (348, 337, 338, 349), (349, 338, 339, 350), (350, 339, 340, 351), (351, 340, 331, 342), (352, 341, 343, 354), (354, 343, 344, 355), (355, 344, 345, 356), (356, 345, 346, 357), (357, 346, 347, 358), (358, 347, 348, 359), (359, 348, 349, 360), (360, 349, 350, 361), (361, 350, 351, 362), (362, 351, 342, 353), (363, 352, 354, 365), (365, 354, 355, 366), (366, 355, 356, 367), (367, 356, 357, 368), (368, 357, 358, 369), (369, 358, 359, 370), (370, 359, 360, 371), (371, 360, 361, 372), (372, 361, 362, 373), (373, 362, 353, 364), (374, 363, 365, 376), (376, 365, 366, 377), (377, 366, 367, 378), (378, 367, 368, 379), (379, 368, 369, 380), (380, 369, 370, 381), (381, 370, 371, 382), (382, 371, 372, 383), (383, 372, 373, 384), (384, 373, 364, 375), (385, 374, 376, 387), (387, 376, 377, 388), (388, 377, 378, 389), (389, 378, 379, 390), (390, 379, 380, 391), (391, 380, 381, 392), (392, 381, 382, 393), (393, 382, 383, 394), (394, 383, 384, 395), (395, 384, 375, 386), (286, 385, 387, 288), (288, 387, 388, 289), (289, 388, 389, 290), (290, 389, 390, 291), (291, 390, 391, 292), (292, 391, 392, 293), (293, 392, 393, 294), (294, 393, 394, 295), (295, 394, 395, 296), (296, 395, 386, 287), (33, 165, 167, 35), (35, 167, 168, 36), (36, 168, 169, 37), (37, 169, 170, 38), (38, 170, 171, 39), (39, 171, 172, 40), (40, 172, 173, 41), (41, 173, 174, 42), (42, 174, 175, 43), (43, 175, 166, 34), (275, 44, 46, 277), (277, 46, 47, 278), (278, 47, 48, 279), (279, 48, 49, 280), (280, 49, 50, 281), (281, 50, 51, 282), (282, 51, 52, 283), (283, 52, 53, 284), (284, 53, 54, 285), (285, 54, 45, 276), (287, 155, 164, 296), (296, 164, 163, 295), (295, 163, 162, 294), (294, 162, 161, 293), (293, 161, 160, 292), (292, 160, 159, 291), (291, 159, 158, 290), (290, 158, 157, 289), (289, 157, 156, 288), (288, 156, 154, 286), (10, 56, 34, 1), (421, 419, 420), (422, 419, 421), (422, 418, 419), (423, 418, 422), (423, 417, 418), (424, 417, 423), (424, 416, 417), (425, 416, 424), (425, 415, 416), (426, 415, 425), (426, 414, 415), (427, 414, 426), (427, 413, 414), (428, 480, 427), (480, 481, 427), (481, 413, 427), (482, 413, 481), (428, 479, 480), (483, 413, 482), (483, 412, 413), (428, 478, 479), (484, 412, 483), (428, 477, 478), (485, 412, 484), (429, 477, 428), (429, 476, 477), (486, 412, 485), (429, 475, 476), (487, 412, 486), (487, 411, 412), (429, 474, 475), (430, 474, 429), (488, 411, 487), (430, 473, 474), (489, 411, 488), (430, 472, 473), (489, 410, 411), (431, 472, 430), (490, 410, 489), (431, 471, 472), (491, 410, 490), (431, 470, 471), (432, 470, 431), (491, 409, 410), (492, 409, 491), (432, 469, 470), (493, 409, 492), (432, 528, 469), (433, 528, 432), (493, 408, 409), (433, 527, 528), (494, 408, 493), (495, 408, 494), (496, 408, 495), (497, 408, 496), (434, 527, 433), (434, 526, 527), (498, 408, 497), (499, 408, 498), (500, 408, 499), (434, 525, 526), (501, 408, 500), (501, 407, 408), (502, 407, 501), (503, 407, 502), (434, 524, 525), (435, 524, 434), (504, 407, 503), (505, 407, 504), (435, 523, 524), (506, 407, 505), (435, 522, 523), (507, 407, 506), (436, 522, 435), (508, 407, 507), (436, 521, 522), (509, 407, 508), (509, 406, 407), (510, 406, 509), (436, 520, 521), (511, 406, 510), (512, 406, 511), (436, 519, 520), (513, 406, 512), (437, 519, 436), (437, 518, 519), (514, 406, 513), (515, 406, 514), (437, 517, 518), (516, 406, 515), (517, 406, 516), (437, 406, 517), (438, 406, 437), (438, 405, 406), (439, 405, 438), (440, 456, 439), (456, 405, 439), (440, 455, 456), (457, 405, 456), (441, 455, 440), (457, 404, 405), (441, 454, 455), (441, 453, 454), (441, 452, 453), (442, 452, 441), (442, 451, 452), (442, 450, 451), (442, 449, 450), (458, 404, 457), (443, 449, 442), (443, 448, 449), (443, 447, 448), (443, 446, 447), (444, 446, 443), (444, 445, 446), (459, 404, 458), (459, 403, 404), (460, 403, 459), (460, 402, 403), (461, 402, 460), (462, 402, 461), (462, 401, 402), (463, 401, 462), (464, 401, 463), (464, 400, 401), (465, 400, 464), (466, 400, 465), (466, 399, 400), (467, 399, 466), (468, 399, 467), (468, 398, 399), (396, 398, 468), (396, 397, 398), (554, 553, 552), (555, 554, 552), (555, 552, 551), (556, 555, 551), (556, 551, 550), (557, 556, 550), (557, 550, 549), (558, 557, 549), (558, 549, 548), (559, 558, 548), (559, 548, 547), (560, 559, 547), (560, 547, 546), (561, 560, 613), (613, 560, 614), (614, 560, 546), (615, 614, 546), (561, 613, 612), (616, 615, 546), (616, 546, 545), (561, 612, 611), (617, 616, 545), (561, 611, 610), (618, 617, 545), (562, 561, 610), (562, 610, 609), (619, 618, 545), (562, 609, 608), (620, 619, 545), (620, 545, 544), (562, 608, 607), (563, 562, 607), (621, 620, 544), (563, 607, 606), (622, 621, 544), (563, 606, 605), (622, 544, 543), (564, 563, 605), (623, 622, 543), (564, 605, 604), (624, 623, 543), (564, 604, 603), (565, 564, 603), (624, 543, 542), (625, 624, 542), (565, 603, 602), (626, 625, 542), (565, 602, 661), (566, 565, 661), (626, 542, 541), (566, 661, 660), (627, 626, 541), (628, 627, 541), (629, 628, 541), (630, 629, 541), (567, 566, 660), (567, 660, 659), (631, 630, 541), (632, 631, 541), (633, 632, 541), (567, 659, 658), (634, 633, 541), (634, 541, 540), (635, 634, 540), (636, 635, 540), (567, 658, 657), (568, 567, 657), (637, 636, 540), (638, 637, 540), (568, 657, 656), (639, 638, 540), (568, 656, 655), (640, 639, 540), (569, 568, 655), (641, 640, 540), (569, 655, 654), (642, 641, 540), (642, 540, 539), (643, 642, 539), (569, 654, 653), (644, 643, 539), (645, 644, 539), (569, 653, 652), (646, 645, 539), (570, 569, 652), (570, 652, 651), (647, 646, 539), (648, 647, 539), (570, 651, 650), (649, 648, 539), (650, 649, 539), (570, 650, 539), (571, 570, 539), (571, 539, 538), (572, 571, 538), (573, 572, 589), (589, 572, 538), (573, 589, 588), (590, 589, 538), (574, 573, 588), (590, 538, 537), (574, 588, 587), (574, 587, 586), (574, 586, 585), (575, 574, 585), (575, 585, 584), (575, 584, 583), (575, 583, 582), (591, 590, 537), (576, 575, 582), (576, 582, 581), (576, 581, 580), (576, 580, 579), (577, 576, 579), (577, 579, 578), (592, 591, 537), (592, 537, 536), (593, 592, 536), (593, 536, 535), (594, 593, 535), (595, 594, 535), (595, 535, 534), (596, 595, 534), (597, 596, 534), (597, 534, 533), (598, 597, 533), (599, 598, 533), (599, 533, 532), (600, 599, 532), (601, 600, 532), (601, 532, 531), (529, 601, 531), (529, 531, 530), (448, 447, 580, 581), (421, 420, 553, 554), (425, 424, 557, 558), (396, 468, 601, 529), (456, 455, 588, 589), (473, 472, 605, 606), (437, 436, 569, 570), (480, 479, 612, 613), (514, 513, 646, 647), (441, 440, 573, 574), (525, 524, 657, 658), (465, 464, 597, 598), (405, 404, 537, 538), (494, 493, 626, 627), (460, 459, 592, 593), (409, 408, 541, 542), (433, 432, 565, 566), (476, 475, 608, 609), (461, 460, 593, 594), (420, 419, 552, 553), (401, 400, 533, 534), (484, 483, 616, 617), (416, 415, 548, 549), (510, 509, 642, 643), (488, 487, 620, 621), (429, 428, 561, 562), (507, 506, 639, 640), (522, 521, 654, 655), (449, 448, 581, 582), (503, 502, 635, 636), (424, 423, 556, 557), (397, 396, 529, 530), (518, 517, 650, 651), (499, 498, 631, 632), (468, 467, 600, 601), (438, 437, 570, 571), (445, 444, 577, 578), (472, 471, 604, 605), (428, 427, 560, 561), (442, 441, 574, 575), (524, 523, 656, 657), (483, 482, 615, 616), (408, 407, 540, 541), (479, 478, 611, 612), (464, 463, 596, 597), (453, 452, 585, 586), (515, 514, 647, 648), (434, 433, 566, 567), (528, 527, 660, 661), (457, 456, 589, 590), (495, 494, 627, 628), (487, 486, 619, 620), (412, 411, 544, 545), (419, 418, 551, 552), (430, 429, 562, 563), (415, 414, 547, 548), (404, 403, 536, 537), (450, 449, 582, 583), (491, 490, 623, 624), (500, 499, 632, 633), (400, 399, 532, 533), (511, 510, 643, 644), (471, 470, 603, 604), (504, 503, 636, 637), (423, 422, 555, 556), (523, 522, 655, 656), (519, 518, 651, 652), (446, 445, 578, 579), (496, 495, 628, 629), (439, 438, 571, 572), (482, 481, 614, 615), (475, 474, 607, 608), (427, 426, 559, 560), (454, 453, 586, 587), (407, 406, 539, 540), (469, 528, 661, 602), (467, 466, 599, 600), (458, 457, 590, 591), (492, 491, 624, 625), (443, 442, 575, 576), (527, 526, 659, 660), (463, 462, 595, 596), (512, 511, 644, 645), (418, 417, 550, 551), (411, 410, 543, 544), (435, 434, 567, 568), (478, 477, 610, 611), (490, 489, 622, 623), (431, 430, 563, 564), (403, 402, 535, 536), (508, 507, 640, 641), (486, 485, 618, 619), (501, 500, 633, 634), (414, 413, 546, 547), (399, 398, 531, 532), (505, 504, 637, 638), (516, 515, 648, 649), (451, 450, 583, 584), (422, 421, 554, 555), (520, 519, 652, 653), (447, 446, 579, 580), (474, 473, 606, 607), (497, 496, 629, 630), (426, 425, 558, 559), (440, 439, 572, 573), (470, 469, 602, 603), (466, 465, 598, 599), (455, 454, 587, 588), (526, 525, 658, 659), (481, 480, 613, 614), (406, 405, 538, 539), (493, 492, 625, 626), (444, 443, 576, 577), (513, 512, 645, 646), (410, 409, 542, 543), (459, 458, 591, 592), (436, 435, 568, 569), (477, 476, 609, 610), (417, 416, 549, 550), (402, 401, 534, 535), (432, 431, 564, 565), (462, 461, 594, 595), (509, 508, 641, 642), (485, 484, 617, 618), (506, 505, 638, 639), (489, 488, 621, 622), (502, 501, 634, 635), (413, 412, 545, 546), (398, 397, 530, 531), (517, 516, 649, 650), (452, 451, 584, 585), (498, 497, 630, 631), (521, 520, 653, 654), (664, 662, 663), (664, 673, 662), (673, 674, 662), (674, 672, 662), (664, 676, 673), (675, 672, 674), (664, 675, 676), (664, 672, 675), (664, 671, 672), (664, 670, 671), (665, 670, 664), (666, 670, 665), (667, 669, 666), (669, 670, 666), (667, 668, 669), (679, 678, 677), (679, 677, 688), (688, 677, 689), (689, 677, 687), (679, 688, 691), (690, 689, 687), (679, 691, 690), (679, 690, 687), (679, 687, 686), (679, 686, 685), (680, 679, 685), (681, 680, 685), (682, 681, 684), (684, 681, 685), (682, 684, 683), (670, 669, 684, 685), (675, 674, 689, 690), (662, 672, 687, 677), (674, 673, 688, 689), (665, 664, 679, 680), (666, 665, 680, 681), (672, 671, 686, 687), (668, 667, 682, 683), (664, 663, 678, 679), (671, 670, 685, 686), (667, 666, 681, 682), (676, 675, 690, 691), (673, 676, 691, 688), (663, 662, 677, 678), (669, 668, 683, 684)])
me_cylinder.polygons.foreach_set('material_index', [0, 0, 0, 0, 0, 0, 0, 0, 0, 0, 0, 0, 0, 0, 0, 0, 0, 0, 0, 0, 0, 0, 0, 0, 0, 0, 0, 0, 0, 0, 0, 0, 0, 0, 0, 0, 0, 0, 0, 0, 0, 0, 0, 0, 0, 0, 0, 0, 0, 0, 0, 0, 0, 0, 0, 0, 0, 0, 0, 0, 0, 0, 0, 0, 0, 0, 0, 0, 0, 0, 0, 0, 0, 0, 0, 0, 0, 0, 0, 0, 0, 0, 0, 0, 0, 0, 0, 0, 0, 0, 0, 0, 0, 0, 0, 0, 0, 0, 0, 0, 0, 0, 0, 0, 0, 0, 0, 0, 0, 0, 0, 0, 0, 0, 0, 0, 0, 0, 0, 0, 0, 0, 0, 0, 0, 0, 0, 0, 0, 0, 0, 0, 0, 0, 0, 0, 0, 0, 0, 0, 0, 0, 0, 0, 0, 0, 0, 0, 0, 0, 0, 0, 0, 0, 0, 0, 0, 0, 0, 0, 0, 0, 0, 0, 0, 0, 0, 0, 0, 0, 0, 0, 0, 0, 0, 0, 0, 0, 0, 0, 0, 0, 0, 0, 0, 0, 0, 0, 0, 0, 0, 0, 0, 0, 0, 0, 0, 0, 0, 0, 0, 0, 0, 0, 0, 0, 0, 0, 0, 0, 0, 0, 0, 0, 0, 0, 0, 0, 0, 0, 0, 0, 0, 0, 0, 0, 0, 0, 0, 0, 0, 0, 0, 0, 0, 0, 0, 0, 0, 0, 0, 0, 0, 0, 0, 0, 0, 0, 0, 0, 0, 0, 0, 0, 0, 0, 0, 0, 0, 0, 0, 0, 0, 0, 0, 0, 0, 0, 0, 0, 0, 0, 0, 0, 0, 0, 0, 0, 0, 0, 0, 0, 0, 0, 0, 0, 0, 0, 0, 0, 0, 0, 0, 0, 0, 0, 0, 0, 0, 0, 0, 0, 0, 0, 0, 0, 0, 0, 0, 0, 0, 0, 0, 0, 0, 0, 0, 0, 0, 0, 0, 0, 0, 0, 0, 0, 0, 0, 0, 0, 0, 0, 0, 0, 0, 0, 0, 0, 0, 0, 0, 0, 0, 0, 0, 0, 0, 0, 0, 0, 0, 0, 0, 0, 0, 0, 0, 0, 0, 0, 0, 0, 0, 0, 0, 1, 1, 1, 1, 1, 1, 1, 1, 1, 1, 1, 1, 1, 1, 1, 1, 1, 1, 1, 1, 1, 1, 1, 1, 1, 1, 1, 1, 1, 1, 1, 1, 1, 1, 1, 1, 1, 1, 1, 1, 1, 1, 1, 1, 1, 1, 1, 1, 1, 1, 1, 1, 1, 1, 1, 1, 1, 1, 1, 1, 1, 1, 1, 1, 1, 1, 1, 1, 1, 1, 1, 1, 1, 1, 1, 1, 1, 1, 1, 1, 1, 1, 1, 1, 1, 1, 1, 1, 1, 1, 1, 1, 1, 1, 1, 1, 1, 1, 1, 1, 1, 1, 1, 1, 1, 1, 1, 1, 1, 1, 1, 1, 1, 1, 1, 1, 1, 1, 1, 1, 1, 1, 1, 1, 1, 1, 1, 1, 1, 1, 1, 1, 1, 1, 1, 1, 1, 1, 1, 1, 1, 1, 1, 1, 1, 1, 1, 1, 1, 1, 1, 1, 1, 1, 1, 1, 1, 1, 1, 1, 1, 1, 1, 1, 1, 1, 1, 1, 1, 1, 1, 1, 1, 1, 1, 1, 1, 1, 1, 1, 1, 1, 1, 1, 1, 1, 1, 1, 1, 1, 1, 1, 1, 1, 1, 1, 1, 1, 1, 1, 1, 1, 1, 1, 1, 1, 1, 1, 1, 1, 1, 1, 1, 1, 1, 1, 1, 1, 1, 1, 1, 1, 1, 1, 1, 1, 1, 1, 1, 1, 1, 1, 1, 1, 1, 1, 1, 1, 1, 1, 1, 1, 1, 1, 1, 1, 1, 1, 1, 1, 1, 1, 1, 1, 1, 1, 1, 1, 1, 1, 1, 1, 1, 1, 1, 1, 1, 1, 1, 1, 1, 1, 1, 1, 1, 1, 1, 1, 1, 1, 1, 1, 1, 1, 1, 1, 1, 1, 1, 1, 1, 1, 1, 1, 1, 1, 1, 1, 1, 1, 1, 1, 1, 1, 1, 1, 1, 1, 1, 1, 1, 1, 1, 1, 1, 1, 1, 1, 1, 1, 1, 1, 1, 1, 1, 1, 1, 1, 1, 1, 1, 1, 1, 1, 1, 1, 1, 1, 1, 1, 1, 1, 1, 1, 1, 1, 1, 1, 1, 1, 1, 1, 1, 1, 1, 1, 1, 1, 1, 1, 1, 1, 1, 1, 1, 1, 1, 1, 1, 1, 1, 1, 1, 1, 1, 1, 1, 1, 1, 1, 1, 1, 1, 1, 1, 1, 1, 1, 1, 1, 1, 1, 1, 1, 1, 1, 1, 1, 1, 2, 2, 2, 2, 2, 2, 2, 2, 2, 2, 2, 2, 2, 2, 2, 2, 2, 2, 2, 2, 2, 2, 2, 2, 2, 2, 2, 2, 2, 2, 2, 2, 2, 2, 2, 2, 2, 2, 2, 2, 2, 2, 2, 2, 2])
me_cylinder.materials.append(mat_material_002)
me_cylinder.materials.append(mat_material_001)
me_cylinder.materials.append(mat_material_004)
me_cylinder.use_remesh_preserve_volume = False
me_cylinder.use_remesh_preserve_attributes = False
me_cylinder.use_mirror_vertex_groups = False
me_cylinder.update()

# ---- objects
ob_cylinder = bpy.data.objects.new('Cylinder', me_cylinder)

# ---- transforms, parenting, visibility, modifiers, constraints
ob_cylinder.location = (0.0, 0.0, -0.4)
ob_cylinder.scale = (1.25, 1.25, 0.4)
ob_cylinder.lineart.crease_threshold = 0.0

# ---- collection membership
col_collection_1.objects.link(ob_cylinder)

# ---- scene / render settings (as saved in the file)
scene.frame_start = 1; scene.frame_end = 250; scene.frame_set(1)
scene.render.engine = 'CYCLES'
scene.render.resolution_percentage = 50
scene.render.dither_intensity = 0.0
scene.cycles.use_denoising = False
scene.cycles.samples = 128
scene.cycles.sampling_pattern = 'TABULATED_SOBOL'
scene.cycles.use_adaptive_sampling = False
scene.cycles.use_light_tree = False
scene.cycles.blur_glossy = 0.0
scene.cycles.sample_clamp_indirect = 0.0
scene.view_settings.view_transform = 'Standard'
bpy.context.view_layer.update()

# ---- added for rendering (the .blend has no active camera and no usable light): camera, sun
cam_auto = bpy.data.cameras.new('AutoCamera')
cam_auto.lens = 50.0
cam_auto.sensor_width = 36.0
cam_auto.clip_end = 1000.0
ob_auto_camera = bpy.data.objects.new('AutoCamera', cam_auto)
scene.collection.objects.link(ob_auto_camera)
ob_auto_camera.location = (2.55631, -2.81849, 1.65755)
ob_auto_camera.rotation_euler = (1.09748, -7.21219e-08, 0.694738)
scene.camera = ob_auto_camera
light_auto_sun = bpy.data.lights.new('AutoSun', 'SUN')
light_auto_sun.energy = 3.0
light_auto_sun.angle = 0.0523599
ob_auto_sun = bpy.data.objects.new('AutoSun', light_auto_sun)
scene.collection.objects.link(ob_auto_sun)
ob_auto_sun.rotation_euler = (0.872665, 0.174533, 0.523599)
bpy.context.view_layer.update()

